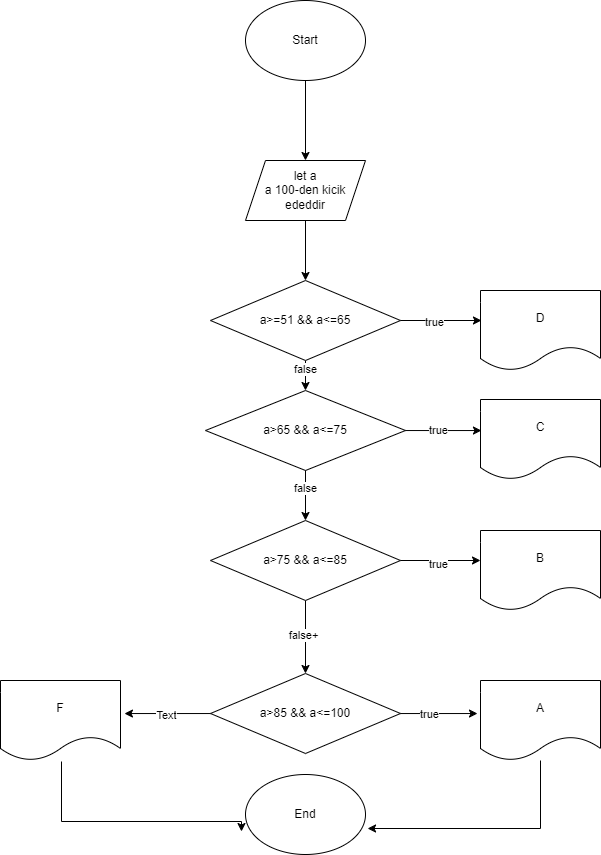

The diagram above was exported from draw.io. Its source (the exported page's mxGraphModel, read from the mxfile embedded in the PNG):
<mxGraphModel dx="1434" dy="780" grid="1" gridSize="10" guides="1" tooltips="1" connect="1" arrows="1" fold="1" page="1" pageScale="1" pageWidth="850" pageHeight="1100" math="0" shadow="0">
  <root>
    <mxCell id="0" />
    <mxCell id="1" parent="0" />
    <mxCell id="jYH165Yo6JztwOzgOVGp-1" style="edgeStyle=orthogonalEdgeStyle;rounded=0;orthogonalLoop=1;jettySize=auto;html=1;entryX=0.5;entryY=0;entryDx=0;entryDy=0;" edge="1" parent="1" source="jYH165Yo6JztwOzgOVGp-2" target="jYH165Yo6JztwOzgOVGp-4">
      <mxGeometry relative="1" as="geometry" />
    </mxCell>
    <mxCell id="jYH165Yo6JztwOzgOVGp-2" value="Start" style="ellipse;whiteSpace=wrap;html=1;" vertex="1" parent="1">
      <mxGeometry x="365" y="40" width="120" height="80" as="geometry" />
    </mxCell>
    <mxCell id="jYH165Yo6JztwOzgOVGp-3" style="edgeStyle=orthogonalEdgeStyle;rounded=0;orthogonalLoop=1;jettySize=auto;html=1;entryX=0.5;entryY=0;entryDx=0;entryDy=0;" edge="1" parent="1" source="jYH165Yo6JztwOzgOVGp-4" target="jYH165Yo6JztwOzgOVGp-6">
      <mxGeometry relative="1" as="geometry" />
    </mxCell>
    <mxCell id="jYH165Yo6JztwOzgOVGp-4" value="let a&lt;div&gt;a 100-den kicik ededdir&lt;/div&gt;" style="shape=parallelogram;perimeter=parallelogramPerimeter;whiteSpace=wrap;html=1;fixedSize=1;" vertex="1" parent="1">
      <mxGeometry x="365" y="200" width="120" height="60" as="geometry" />
    </mxCell>
    <mxCell id="jYH165Yo6JztwOzgOVGp-18" style="edgeStyle=orthogonalEdgeStyle;rounded=0;orthogonalLoop=1;jettySize=auto;html=1;exitX=0.5;exitY=1;exitDx=0;exitDy=0;" edge="1" parent="1" source="jYH165Yo6JztwOzgOVGp-6" target="jYH165Yo6JztwOzgOVGp-15">
      <mxGeometry relative="1" as="geometry" />
    </mxCell>
    <mxCell id="jYH165Yo6JztwOzgOVGp-27" value="false" style="edgeLabel;html=1;align=center;verticalAlign=middle;resizable=0;points=[];" vertex="1" connectable="0" parent="jYH165Yo6JztwOzgOVGp-18">
      <mxGeometry x="-0.68" y="-1" relative="1" as="geometry">
        <mxPoint as="offset" />
      </mxGeometry>
    </mxCell>
    <mxCell id="jYH165Yo6JztwOzgOVGp-6" value="a&amp;gt;=51 &amp;amp;&amp;amp; a&amp;lt;=65" style="rhombus;whiteSpace=wrap;html=1;" vertex="1" parent="1">
      <mxGeometry x="330" y="320" width="190" height="80" as="geometry" />
    </mxCell>
    <mxCell id="jYH165Yo6JztwOzgOVGp-7" value="End" style="ellipse;whiteSpace=wrap;html=1;" vertex="1" parent="1">
      <mxGeometry x="365" y="814" width="120" height="80" as="geometry" />
    </mxCell>
    <mxCell id="jYH165Yo6JztwOzgOVGp-8" value="D" style="shape=document;whiteSpace=wrap;html=1;boundedLbl=1;" vertex="1" parent="1">
      <mxGeometry x="600" y="330" width="120" height="80" as="geometry" />
    </mxCell>
    <mxCell id="jYH165Yo6JztwOzgOVGp-10" style="edgeStyle=orthogonalEdgeStyle;rounded=0;orthogonalLoop=1;jettySize=auto;html=1;entryX=0.008;entryY=0.375;entryDx=0;entryDy=0;entryPerimeter=0;" edge="1" parent="1" source="jYH165Yo6JztwOzgOVGp-6" target="jYH165Yo6JztwOzgOVGp-8">
      <mxGeometry relative="1" as="geometry" />
    </mxCell>
    <mxCell id="jYH165Yo6JztwOzgOVGp-11" value="true" style="edgeLabel;html=1;align=center;verticalAlign=middle;resizable=0;points=[];" vertex="1" connectable="0" parent="jYH165Yo6JztwOzgOVGp-10">
      <mxGeometry x="-0.1848" y="-1" relative="1" as="geometry">
        <mxPoint as="offset" />
      </mxGeometry>
    </mxCell>
    <mxCell id="jYH165Yo6JztwOzgOVGp-15" value="a&amp;gt;65 &amp;amp;&amp;amp; a&amp;lt;=75" style="rhombus;whiteSpace=wrap;html=1;" vertex="1" parent="1">
      <mxGeometry x="325" y="430" width="200" height="80" as="geometry" />
    </mxCell>
    <mxCell id="jYH165Yo6JztwOzgOVGp-16" value="C" style="shape=document;whiteSpace=wrap;html=1;boundedLbl=1;" vertex="1" parent="1">
      <mxGeometry x="600" y="439" width="120" height="80" as="geometry" />
    </mxCell>
    <mxCell id="jYH165Yo6JztwOzgOVGp-17" style="edgeStyle=orthogonalEdgeStyle;rounded=0;orthogonalLoop=1;jettySize=auto;html=1;entryX=0.008;entryY=0.388;entryDx=0;entryDy=0;entryPerimeter=0;" edge="1" parent="1" source="jYH165Yo6JztwOzgOVGp-15" target="jYH165Yo6JztwOzgOVGp-16">
      <mxGeometry relative="1" as="geometry" />
    </mxCell>
    <mxCell id="jYH165Yo6JztwOzgOVGp-35" value="true" style="edgeLabel;html=1;align=center;verticalAlign=middle;resizable=0;points=[];" vertex="1" connectable="0" parent="jYH165Yo6JztwOzgOVGp-17">
      <mxGeometry x="-0.1296" y="1" relative="1" as="geometry">
        <mxPoint as="offset" />
      </mxGeometry>
    </mxCell>
    <mxCell id="jYH165Yo6JztwOzgOVGp-29" style="edgeStyle=orthogonalEdgeStyle;rounded=0;orthogonalLoop=1;jettySize=auto;html=1;" edge="1" parent="1" source="jYH165Yo6JztwOzgOVGp-19" target="jYH165Yo6JztwOzgOVGp-23">
      <mxGeometry relative="1" as="geometry" />
    </mxCell>
    <mxCell id="jYH165Yo6JztwOzgOVGp-30" value="false+" style="edgeLabel;html=1;align=center;verticalAlign=middle;resizable=0;points=[];" vertex="1" connectable="0" parent="jYH165Yo6JztwOzgOVGp-29">
      <mxGeometry x="-0.0685" y="-3" relative="1" as="geometry">
        <mxPoint as="offset" />
      </mxGeometry>
    </mxCell>
    <mxCell id="jYH165Yo6JztwOzgOVGp-19" value="a&amp;gt;75 &amp;amp;&amp;amp; a&amp;lt;=85" style="rhombus;whiteSpace=wrap;html=1;" vertex="1" parent="1">
      <mxGeometry x="330" y="560" width="190" height="80" as="geometry" />
    </mxCell>
    <mxCell id="jYH165Yo6JztwOzgOVGp-20" style="edgeStyle=orthogonalEdgeStyle;rounded=0;orthogonalLoop=1;jettySize=auto;html=1;entryX=0.5;entryY=0;entryDx=0;entryDy=0;" edge="1" parent="1" source="jYH165Yo6JztwOzgOVGp-15" target="jYH165Yo6JztwOzgOVGp-19">
      <mxGeometry relative="1" as="geometry" />
    </mxCell>
    <mxCell id="jYH165Yo6JztwOzgOVGp-28" value="false" style="edgeLabel;html=1;align=center;verticalAlign=middle;resizable=0;points=[];" vertex="1" connectable="0" parent="jYH165Yo6JztwOzgOVGp-20">
      <mxGeometry x="-0.32" y="-1" relative="1" as="geometry">
        <mxPoint as="offset" />
      </mxGeometry>
    </mxCell>
    <mxCell id="jYH165Yo6JztwOzgOVGp-21" value="B" style="shape=document;whiteSpace=wrap;html=1;boundedLbl=1;" vertex="1" parent="1">
      <mxGeometry x="600" y="570" width="120" height="80" as="geometry" />
    </mxCell>
    <mxCell id="jYH165Yo6JztwOzgOVGp-22" style="edgeStyle=orthogonalEdgeStyle;rounded=0;orthogonalLoop=1;jettySize=auto;html=1;entryX=0;entryY=0.375;entryDx=0;entryDy=0;entryPerimeter=0;" edge="1" parent="1" source="jYH165Yo6JztwOzgOVGp-19" target="jYH165Yo6JztwOzgOVGp-21">
      <mxGeometry relative="1" as="geometry" />
    </mxCell>
    <mxCell id="jYH165Yo6JztwOzgOVGp-36" value="true" style="edgeLabel;html=1;align=center;verticalAlign=middle;resizable=0;points=[];" vertex="1" connectable="0" parent="jYH165Yo6JztwOzgOVGp-22">
      <mxGeometry x="-0.075" y="-3" relative="1" as="geometry">
        <mxPoint as="offset" />
      </mxGeometry>
    </mxCell>
    <mxCell id="jYH165Yo6JztwOzgOVGp-23" value="a&amp;gt;85 &amp;amp;&amp;amp; a&amp;lt;=100" style="rhombus;whiteSpace=wrap;html=1;" vertex="1" parent="1">
      <mxGeometry x="330" y="713" width="190" height="80" as="geometry" />
    </mxCell>
    <mxCell id="jYH165Yo6JztwOzgOVGp-25" value="A" style="shape=document;whiteSpace=wrap;html=1;boundedLbl=1;" vertex="1" parent="1">
      <mxGeometry x="600" y="720" width="120" height="80" as="geometry" />
    </mxCell>
    <mxCell id="jYH165Yo6JztwOzgOVGp-26" style="edgeStyle=orthogonalEdgeStyle;rounded=0;orthogonalLoop=1;jettySize=auto;html=1;entryX=-0.025;entryY=0.413;entryDx=0;entryDy=0;entryPerimeter=0;" edge="1" parent="1" source="jYH165Yo6JztwOzgOVGp-23" target="jYH165Yo6JztwOzgOVGp-25">
      <mxGeometry relative="1" as="geometry" />
    </mxCell>
    <mxCell id="jYH165Yo6JztwOzgOVGp-37" value="true" style="edgeLabel;html=1;align=center;verticalAlign=middle;resizable=0;points=[];" vertex="1" connectable="0" parent="jYH165Yo6JztwOzgOVGp-26">
      <mxGeometry x="-0.2452" relative="1" as="geometry">
        <mxPoint as="offset" />
      </mxGeometry>
    </mxCell>
    <mxCell id="jYH165Yo6JztwOzgOVGp-34" style="edgeStyle=orthogonalEdgeStyle;rounded=0;orthogonalLoop=1;jettySize=auto;html=1;" edge="1" parent="1">
      <mxGeometry relative="1" as="geometry">
        <mxPoint x="361" y="871" as="targetPoint" />
        <mxPoint x="181" y="801" as="sourcePoint" />
        <Array as="points">
          <mxPoint x="181" y="861" />
          <mxPoint x="361" y="861" />
        </Array>
      </mxGeometry>
    </mxCell>
    <mxCell id="jYH165Yo6JztwOzgOVGp-31" value="F" style="shape=document;whiteSpace=wrap;html=1;boundedLbl=1;" vertex="1" parent="1">
      <mxGeometry x="120" y="720" width="120" height="80" as="geometry" />
    </mxCell>
    <mxCell id="jYH165Yo6JztwOzgOVGp-32" style="edgeStyle=orthogonalEdgeStyle;rounded=0;orthogonalLoop=1;jettySize=auto;html=1;entryX=1.033;entryY=0.413;entryDx=0;entryDy=0;entryPerimeter=0;" edge="1" parent="1" source="jYH165Yo6JztwOzgOVGp-23" target="jYH165Yo6JztwOzgOVGp-31">
      <mxGeometry relative="1" as="geometry" />
    </mxCell>
    <mxCell id="jYH165Yo6JztwOzgOVGp-38" value="Text" style="edgeLabel;html=1;align=center;verticalAlign=middle;resizable=0;points=[];" vertex="1" connectable="0" parent="jYH165Yo6JztwOzgOVGp-32">
      <mxGeometry x="0.0471" y="1" relative="1" as="geometry">
        <mxPoint as="offset" />
      </mxGeometry>
    </mxCell>
    <mxCell id="jYH165Yo6JztwOzgOVGp-33" style="edgeStyle=orthogonalEdgeStyle;rounded=0;orthogonalLoop=1;jettySize=auto;html=1;entryX=1.017;entryY=0.675;entryDx=0;entryDy=0;entryPerimeter=0;" edge="1" parent="1" source="jYH165Yo6JztwOzgOVGp-25" target="jYH165Yo6JztwOzgOVGp-7">
      <mxGeometry relative="1" as="geometry">
        <Array as="points">
          <mxPoint x="660" y="868" />
        </Array>
      </mxGeometry>
    </mxCell>
  </root>
</mxGraphModel>